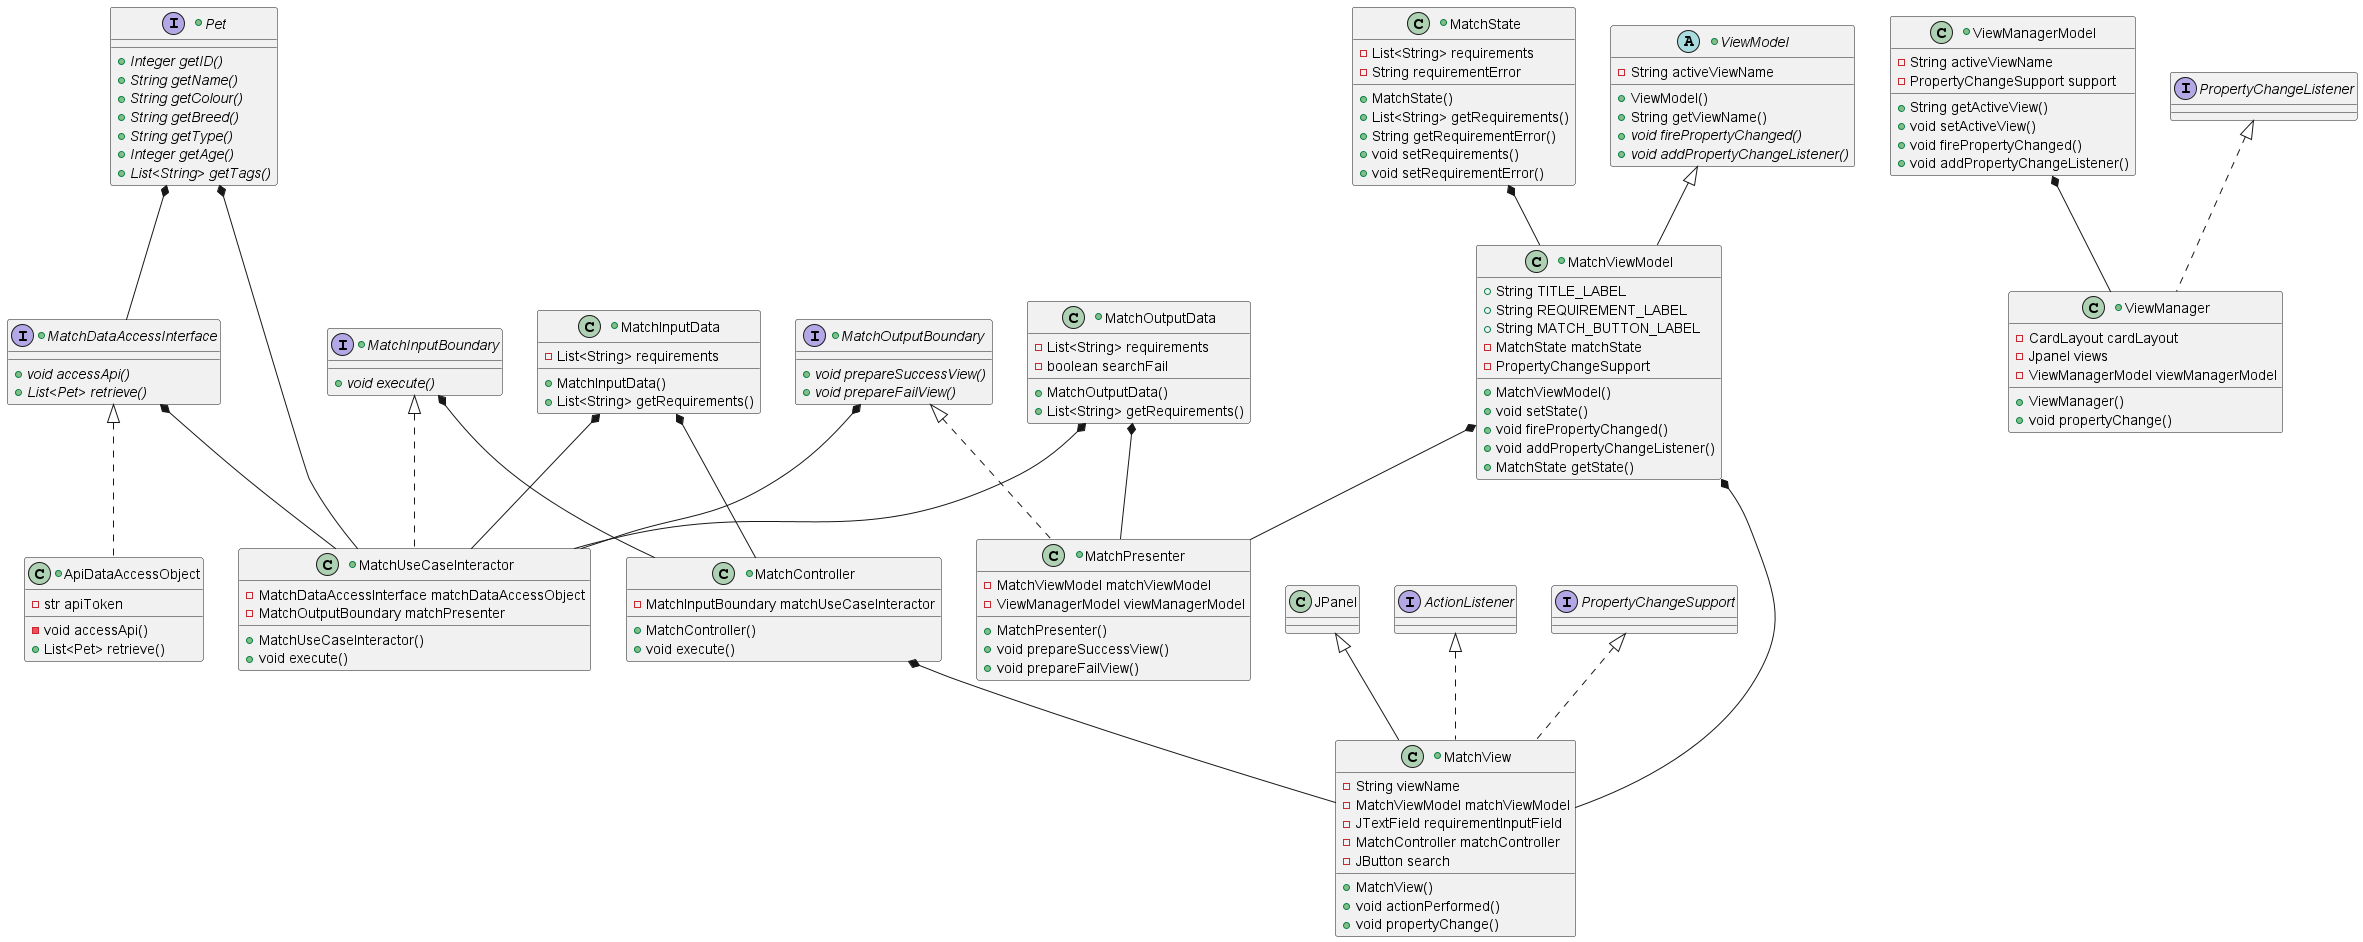

The diagram above was rendered by PlantUML. Its source (embedded in the PNG):
@startuml
'https://plantuml.com/sequence-diagram

+interface Pet {
    {abstract} +Integer getID()
    {abstract} +String getName()
    {abstract} +String getColour()
    {abstract} +String getBreed()
    {abstract} +String getType()
    {abstract} +Integer getAge()
    {abstract} +List<String> getTags()
}

+class ViewManagerModel {
    -String activeViewName
    -PropertyChangeSupport support
    +String getActiveView()
    + void setActiveView()
    +void firePropertyChanged()
    +void addPropertyChangeListener()
}

+class MatchController {
    -MatchInputBoundary matchUseCaseInteractor
    +MatchController()
    +void execute()
}

+class MatchPresenter implements MatchOutputBoundary {
    -MatchViewModel matchViewModel
    -ViewManagerModel viewManagerModel
    +MatchPresenter()
    +void prepareSuccessView()
    +void prepareFailView()
}

+class MatchState {
    -List<String> requirements
    -String requirementError
    +MatchState()
    +List<String> getRequirements()
    +String getRequirementError()
    +void setRequirements()
    +void setRequirementError()
}

+class MatchViewModel extends ViewModel {
    +String TITLE_LABEL
    +String REQUIREMENT_LABEL
    +String MATCH_BUTTON_LABEL
    -MatchState matchState
    +MatchViewModel()
    +void setState()
    -PropertyChangeSupport
    +void firePropertyChanged()
    +void addPropertyChangeListener()
    +MatchState getState()
}

+abstract class ViewModel {
    -String activeViewName
    +ViewModel()
    +String getViewName()
    {abstract} +void firePropertyChanged()
    {abstract} +void addPropertyChangeListener()
}

+interface MatchInputBoundary {
    {abstract} +void execute()
}

+class MatchInputData {
    -List<String> requirements
    +MatchInputData()
    +List<String> getRequirements()
}

+class MatchUseCaseInteractor implements MatchInputBoundary {
    -MatchDataAccessInterface matchDataAccessObject
    -MatchOutputBoundary matchPresenter
    +MatchUseCaseInteractor()
    +void execute()
}

+interface MatchOutputBoundary {
    {abstract} +void prepareSuccessView()
    {abstract} +void prepareFailView()
}

+class MatchOutputData {
    -List<String> requirements
    -boolean searchFail
    +MatchOutputData()
    +List<String> getRequirements()
}

+interface MatchDataAccessInterface {
    {abstract} +void accessApi()
    {abstract} +List<Pet> retrieve()
}

+class ApiDataAccessObject implements MatchDataAccessInterface {
    -str apiToken
    -void accessApi()
    +List<Pet> retrieve()
}

'requirement input needs to change format, not just text box
+class MatchView extends JPanel implements ActionListener, PropertyChangeSupport {
    -String viewName
    -MatchViewModel matchViewModel
    -JTextField requirementInputField
    -MatchController matchController
    -JButton search
    +MatchView()
    +void actionPerformed()
    +void propertyChange()
}

+class ViewManager implements PropertyChangeListener {
    -CardLayout cardLayout
    -Jpanel views
    -ViewManagerModel viewManagerModel
    +ViewManager()
    +void propertyChange()
}

Pet *-- MatchDataAccessInterface
Pet *-- MatchUseCaseInteractor
MatchDataAccessInterface *-- MatchUseCaseInteractor
MatchOutputBoundary *-- MatchUseCaseInteractor
MatchOutputData *-- MatchUseCaseInteractor
MatchInputData *-- MatchUseCaseInteractor
MatchInputData *-- MatchController
MatchInputBoundary *-- MatchController
MatchOutputData *-- MatchPresenter
MatchViewModel *-- MatchPresenter
MatchViewModel *-- MatchView
MatchController *-- MatchView
ViewManagerModel *-- ViewManager
MatchState *-- MatchViewModel


@enduml